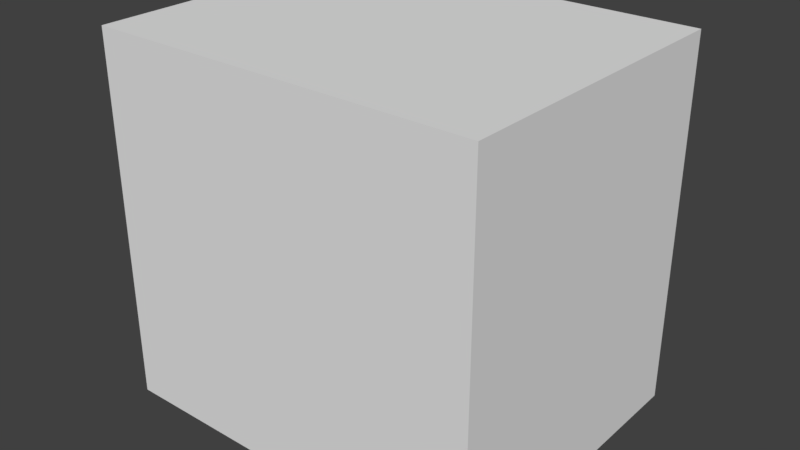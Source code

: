 # Source: Chair.blend  (saved by Blender 2.79.0; exported with 4.5.12 LTS)
import bpy
from mathutils import Matrix  # noqa: F401  (used for matrix-valued properties, if any)

bpy.ops.wm.read_factory_settings(use_empty=True)
scene = bpy.context.scene
scene.name = 'Scene'

# ---- collections
col_collection_1 = bpy.data.collections.new('Collection 1'); scene.collection.children.link(col_collection_1)

# ---- world
world_world = bpy.data.worlds.new('World'); scene.world = world_world
world_world.color = (0.05088, 0.05088, 0.05088)
world_world.use_sun_shadow = False
world_world.sun_shadow_jitter_overblur = 0.0
world_world.cycles.sampling_method = 'MANUAL'

# ---- meshes
me_cube_001 = bpy.data.meshes.new('Cube.001')
me_cube_001.from_pydata([(-1.0, -1.0, 0.0), (-1.0, -1.0, 2.0), (-1.0, 1.0, 0.0), (-1.0, 1.0, 2.0), (1.0, -1.0, 0.0), (1.0, -1.0, 2.0), (1.0, 1.0, 0.0), (1.0, 1.0, 2.0)], [], [(0, 1, 3, 2), (2, 3, 7, 6), (6, 7, 5, 4), (4, 5, 1, 0), (2, 6, 4, 0), (7, 3, 1, 5)])
me_cube_001.use_remesh_preserve_volume = False
me_cube_001.use_remesh_preserve_attributes = False
me_cube_001.use_mirror_vertex_groups = False
me_cube_001.update()

# ---- objects
ob_chair = bpy.data.objects.new('Chair', me_cube_001)

# ---- transforms, parenting, visibility, modifiers, constraints
ob_chair.location = (0.0, 0.0, 0.0)
ob_chair.scale = (2.0, 1.6, 1.9)
ob_chair.lineart.crease_threshold = 0.0

# ---- collection membership
col_collection_1.objects.link(ob_chair)

# ---- scene / render settings (as saved in the file)
scene.frame_start = 1; scene.frame_end = 250; scene.frame_set(1)
scene.render.engine = 'BLENDER_EEVEE_NEXT'
scene.render.resolution_percentage = 50
scene.render.dither_intensity = 0.0
scene.cycles.use_denoising = False
scene.cycles.samples = 128
scene.cycles.sampling_pattern = 'TABULATED_SOBOL'
scene.cycles.use_adaptive_sampling = False
scene.cycles.use_light_tree = False
scene.cycles.blur_glossy = 0.0
scene.cycles.sample_clamp_indirect = 0.0
scene.view_settings.view_transform = 'Standard'
bpy.context.view_layer.update()

# ---- added for rendering (the .blend has no active camera and no usable light): camera, sun
cam_auto = bpy.data.cameras.new('AutoCamera')
cam_auto.lens = 50.0
cam_auto.sensor_width = 36.0
cam_auto.clip_end = 1000.0
ob_auto_camera = bpy.data.objects.new('AutoCamera', cam_auto)
scene.collection.objects.link(ob_auto_camera)
ob_auto_camera.location = (5.90116, -7.0814, 6.62093)
ob_auto_camera.rotation_euler = (1.09748, -7.21219e-08, 0.694738)
scene.camera = ob_auto_camera
light_auto_sun = bpy.data.lights.new('AutoSun', 'SUN')
light_auto_sun.energy = 3.0
light_auto_sun.angle = 0.0523599
ob_auto_sun = bpy.data.objects.new('AutoSun', light_auto_sun)
scene.collection.objects.link(ob_auto_sun)
ob_auto_sun.rotation_euler = (0.872665, 0.174533, 0.523599)
bpy.context.view_layer.update()
